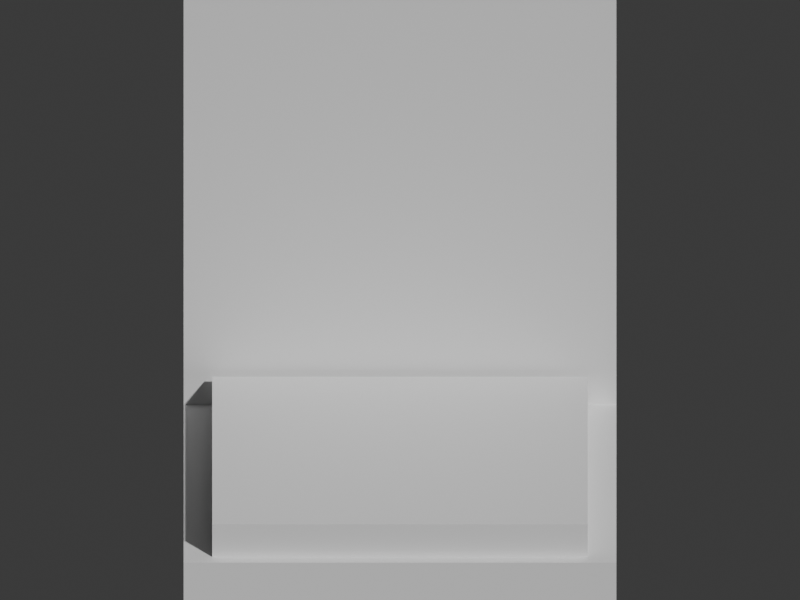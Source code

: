 # Source: woodwork_zaisu.blend  (saved by Blender 5.2.45; exported with 4.5.12 LTS)
import bpy
from mathutils import Matrix  # noqa: F401  (used for matrix-valued properties, if any)

bpy.ops.wm.read_factory_settings(use_empty=True)
scene = bpy.context.scene
scene.name = 'Scene'

# ---- collections
col_collection = bpy.data.collections.new('Collection'); scene.collection.children.link(col_collection)

# ---- materials (node trees are filled in below, after node groups)
mat_wood = bpy.data.materials.new('wood')
mat_wood.diffuse_color = (0.49, 0.27, 0.13, 1.0)
mat_wood2 = bpy.data.materials.new('wood2')
mat_wood2.diffuse_color = (0.7, 0.45, 0.22, 1.0)
mat_red = bpy.data.materials.new('red')
mat_red.diffuse_color = (0.78, 0.16, 0.13, 1.0)

# ---- material node trees
mat_wood.use_nodes = True; mat_wood.node_tree.nodes.clear()
_N = mat_wood.node_tree.nodes; _L = mat_wood.node_tree.links
n0 = _N.new('ShaderNodeBsdfPrincipled'); n0.name = 'Principled BSDF'; n0.location = (-200, 100)
n0.inputs[10].default_value = 0.005
n1 = _N.new('ShaderNodeOutputMaterial'); n1.name = 'Material Output'; n1.location = (200, 100)
_L.new(n0.outputs[0], n1.inputs[0])
n1.is_active_output = True
mat_wood2.use_nodes = True; mat_wood2.node_tree.nodes.clear()
_N = mat_wood2.node_tree.nodes; _L = mat_wood2.node_tree.links
n0 = _N.new('ShaderNodeBsdfPrincipled'); n0.name = 'Principled BSDF'; n0.location = (-200, 100)
n0.inputs[10].default_value = 0.005
n1 = _N.new('ShaderNodeOutputMaterial'); n1.name = 'Material Output'; n1.location = (200, 100)
_L.new(n0.outputs[0], n1.inputs[0])
n1.is_active_output = True
mat_red.use_nodes = True; mat_red.node_tree.nodes.clear()
_N = mat_red.node_tree.nodes; _L = mat_red.node_tree.links
n0 = _N.new('ShaderNodeBsdfPrincipled'); n0.name = 'Principled BSDF'; n0.location = (-200, 100)
n0.inputs[10].default_value = 0.005
n1 = _N.new('ShaderNodeOutputMaterial'); n1.name = 'Material Output'; n1.location = (200, 100)
_L.new(n0.outputs[0], n1.inputs[0])
n1.is_active_output = True

# ---- world
world_world = bpy.data.worlds.new('World'); scene.world = world_world
world_world.use_nodes = True; world_world.node_tree.nodes.clear()
_N = world_world.node_tree.nodes; _L = world_world.node_tree.links
n0 = _N.new('ShaderNodeOutputWorld'); n0.name = 'World Output'; n0.location = (200, 100)
n1 = _N.new('ShaderNodeBackground'); n1.name = 'Background'; n1.location = (-200, 100)
n1.inputs[0].default_value = (0.05088, 0.05088, 0.05088, 1.0)
_L.new(n1.outputs[0], n0.inputs[0])
n0.is_active_output = True
world_world.color = (0.05088, 0.05088, 0.05088)
world_world.sun_shadow_jitter_overblur = 0.0

# ---- cameras
cam_camera = bpy.data.cameras.new('Camera')
cam_camera.type = 'ORTHO'
cam_camera.ortho_scale = 2.45

# ---- meshes
me_cube = bpy.data.meshes.new('Cube')
me_cube.from_pydata([(-0.53, -0.505, -0.1), (-0.53, -0.505, 0.1), (-0.53, 0.505, -0.1), (-0.53, 0.505, 0.1), (0.53, -0.505, -0.1), (0.53, -0.505, 0.1), (0.53, 0.505, -0.1), (0.53, 0.505, 0.1)], [], [(0, 1, 3, 2), (2, 3, 7, 6), (6, 7, 5, 4), (4, 5, 1, 0), (2, 6, 4, 0), (7, 3, 1, 5)])
_uv = me_cube.uv_layers.new(name='UVMap')
_uv.uv.foreach_set('vector', [0.375, 0.0, 0.625, 0.0, 0.625, 0.25, 0.375, 0.25, 0.375, 0.25, 0.625, 0.25, 0.625, 0.5, 0.375, 0.5, 0.375, 0.5, 0.625, 0.5, 0.625, 0.75, 0.375, 0.75, 0.375, 0.75, 0.625, 0.75, 0.625, 1.0, 0.375, 1.0, 0.125, 0.5, 0.375, 0.5, 0.375, 0.75, 0.125, 0.75, 0.625, 0.5, 0.875, 0.5, 0.875, 0.75, 0.625, 0.75])
me_cube.materials.append(mat_wood)
me_cube.update()
me_cube_001 = bpy.data.meshes.new('Cube.001')
me_cube_001.from_pydata([(-0.53, -0.08, -0.62), (-0.53, -0.08, 0.62), (-0.53, 0.08, -0.62), (-0.53, 0.08, 0.62), (0.53, -0.08, -0.62), (0.53, -0.08, 0.62), (0.53, 0.08, -0.62), (0.53, 0.08, 0.62)], [], [(0, 1, 3, 2), (2, 3, 7, 6), (6, 7, 5, 4), (4, 5, 1, 0), (2, 6, 4, 0), (7, 3, 1, 5)])
_uv = me_cube_001.uv_layers.new(name='UVMap')
_uv.uv.foreach_set('vector', [0.375, 0.0, 0.625, 0.0, 0.625, 0.25, 0.375, 0.25, 0.375, 0.25, 0.625, 0.25, 0.625, 0.5, 0.375, 0.5, 0.375, 0.5, 0.625, 0.5, 0.625, 0.75, 0.375, 0.75, 0.375, 0.75, 0.625, 0.75, 0.625, 1.0, 0.375, 1.0, 0.125, 0.5, 0.375, 0.5, 0.375, 0.75, 0.125, 0.75, 0.625, 0.5, 0.875, 0.5, 0.875, 0.75, 0.625, 0.75])
me_cube_001.materials.append(mat_wood2)
me_cube_001.update()
me_cube_002 = bpy.data.meshes.new('Cube.002')
me_cube_002.from_pydata([(-0.46, -0.395, -0.06), (-0.46, -0.395, 0.06), (-0.46, 0.395, -0.06), (-0.46, 0.395, 0.06), (0.46, -0.395, -0.06), (0.46, -0.395, 0.06), (0.46, 0.395, -0.06), (0.46, 0.395, 0.06)], [], [(0, 1, 3, 2), (2, 3, 7, 6), (6, 7, 5, 4), (4, 5, 1, 0), (2, 6, 4, 0), (7, 3, 1, 5)])
_uv = me_cube_002.uv_layers.new(name='UVMap')
_uv.uv.foreach_set('vector', [0.375, 0.0, 0.625, 0.0, 0.625, 0.25, 0.375, 0.25, 0.375, 0.25, 0.625, 0.25, 0.625, 0.5, 0.375, 0.5, 0.375, 0.5, 0.625, 0.5, 0.625, 0.75, 0.375, 0.75, 0.375, 0.75, 0.625, 0.75, 0.625, 1.0, 0.375, 1.0, 0.125, 0.5, 0.375, 0.5, 0.375, 0.75, 0.125, 0.75, 0.625, 0.5, 0.875, 0.5, 0.875, 0.75, 0.625, 0.75])
me_cube_002.materials.append(mat_red)
me_cube_002.update()

# ---- objects
ob_zaisu_seat = bpy.data.objects.new('Zaisu seat', me_cube)
ob_zaisu_backrest = bpy.data.objects.new('Zaisu backrest', me_cube_001)
ob_zaisu_cloth_cushion = bpy.data.objects.new('Zaisu cloth cushion', me_cube_002)
ob_turntable_camera = bpy.data.objects.new('Turntable_Camera', cam_camera)

# ---- transforms, parenting, visibility, modifiers, constraints
ob_zaisu_seat.location = (0.0, 0.0, 0.125)
ob_zaisu_seat.scale = (1.25, 1.25, 1.25)
ob_zaisu_backrest.location = (0.0, 0.525, 0.925)
ob_zaisu_backrest.scale = (1.25, 1.25, 1.25)
ob_zaisu_cloth_cushion.location = (0.0, -0.1, 0.2875)
ob_zaisu_cloth_cushion.scale = (1.25, 1.25, 1.25)
ob_turntable_camera.location = (2.817e-16, -4.6, 3.2)
ob_turntable_camera.rotation_euler = (1.095, 3.154e-24, 6.123e-17)

# ---- collection membership
col_collection.objects.link(ob_zaisu_seat)
col_collection.objects.link(ob_zaisu_backrest)
col_collection.objects.link(ob_zaisu_cloth_cushion)
col_collection.objects.link(ob_turntable_camera)

# ---- scene / render settings (as saved in the file)
scene.camera = ob_turntable_camera
scene.frame_start = 1; scene.frame_end = 144; scene.frame_set(144)
scene.render.engine = 'BLENDER_WORKBENCH'
scene.render.resolution_x = 400
scene.render.resolution_y = 300
scene.render.bake_bias = 0.0
scene.render.bake_samples = 0
scene.render.compositor_device = 'GPU'
scene.eevee.use_volume_custom_range = False
scene.eevee.fast_gi_thickness_near = 0.1
scene.eevee.fast_gi_thickness_far = 0.0
scene.eevee.ray_tracing_options.screen_trace_thickness = 0.1
bpy.context.view_layer.update()

# ---- added for rendering (the .blend has no usable light): sun
light_auto_sun = bpy.data.lights.new('AutoSun', 'SUN')
light_auto_sun.energy = 3.0
light_auto_sun.angle = 0.0523599
ob_auto_sun = bpy.data.objects.new('AutoSun', light_auto_sun)
scene.collection.objects.link(ob_auto_sun)
ob_auto_sun.rotation_euler = (0.872665, 0.174533, 0.523599)
bpy.context.view_layer.update()
